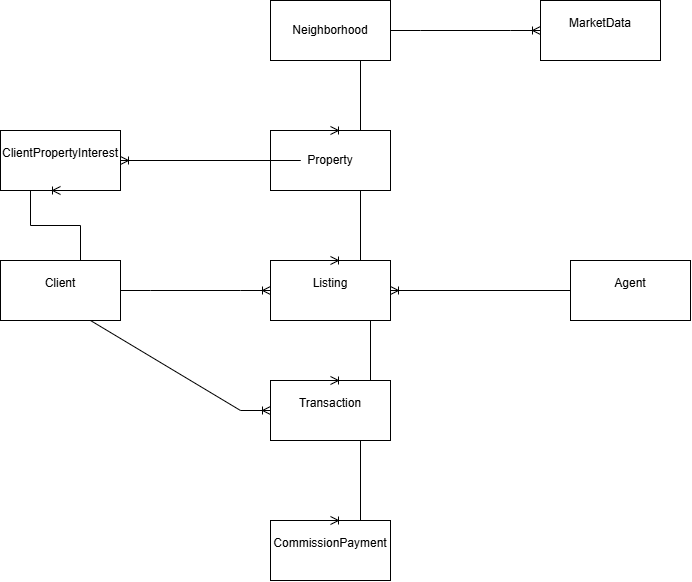

The diagram above was exported from draw.io. Its source (the exported page's mxGraphModel, read from the mxfile embedded in the PNG):
<mxGraphModel dx="1819" dy="1871" grid="1" gridSize="10" guides="1" tooltips="1" connect="1" arrows="1" fold="1" page="1" pageScale="1" pageWidth="850" pageHeight="1100" math="0" shadow="0" extFonts="Permanent Marker^https://fonts.googleapis.com/css?family=Permanent+Marker">
  <root>
    <mxCell id="0" />
    <mxCell id="1" parent="0" />
    <mxCell id="jiIJ9KjAQK6ITyMEnJis-1" value="Neighborhood" style="rounded=0;whiteSpace=wrap;html=1;" vertex="1" parent="1">
      <mxGeometry x="340" y="-1080" width="120" height="60" as="geometry" />
    </mxCell>
    <mxCell id="jiIJ9KjAQK6ITyMEnJis-2" value="Property" style="rounded=0;whiteSpace=wrap;html=1;" vertex="1" parent="1">
      <mxGeometry x="340" y="-950" width="120" height="60" as="geometry" />
    </mxCell>
    <mxCell id="jiIJ9KjAQK6ITyMEnJis-3" value="&#10;Transaction&#10;&#10;" style="rounded=0;whiteSpace=wrap;html=1;" vertex="1" parent="1">
      <mxGeometry x="340" y="-700" width="120" height="60" as="geometry" />
    </mxCell>
    <mxCell id="jiIJ9KjAQK6ITyMEnJis-4" value="&#10;Listing&#10;&#10;" style="rounded=0;whiteSpace=wrap;html=1;" vertex="1" parent="1">
      <mxGeometry x="340" y="-820" width="120" height="60" as="geometry" />
    </mxCell>
    <mxCell id="jiIJ9KjAQK6ITyMEnJis-5" value="&#10;CommissionPayment&#10;&#10;" style="rounded=0;whiteSpace=wrap;html=1;" vertex="1" parent="1">
      <mxGeometry x="340" y="-560" width="120" height="60" as="geometry" />
    </mxCell>
    <mxCell id="jiIJ9KjAQK6ITyMEnJis-6" value="&#10;MarketData&#10;&#10;" style="rounded=0;whiteSpace=wrap;html=1;" vertex="1" parent="1">
      <mxGeometry x="610" y="-1080" width="120" height="60" as="geometry" />
    </mxCell>
    <mxCell id="jiIJ9KjAQK6ITyMEnJis-7" value="&#10;Client&#10;&#10;" style="rounded=0;whiteSpace=wrap;html=1;" vertex="1" parent="1">
      <mxGeometry x="70" y="-820" width="120" height="60" as="geometry" />
    </mxCell>
    <mxCell id="jiIJ9KjAQK6ITyMEnJis-8" value="&#10;Agent&#10;&#10;" style="rounded=0;whiteSpace=wrap;html=1;" vertex="1" parent="1">
      <mxGeometry x="640" y="-820" width="120" height="60" as="geometry" />
    </mxCell>
    <mxCell id="jiIJ9KjAQK6ITyMEnJis-9" value="&#10;ClientPropertyInterest&#10;&#10;" style="rounded=0;whiteSpace=wrap;html=1;" vertex="1" parent="1">
      <mxGeometry x="70" y="-950" width="120" height="60" as="geometry" />
    </mxCell>
    <mxCell id="jiIJ9KjAQK6ITyMEnJis-16" value="" style="edgeStyle=entityRelationEdgeStyle;fontSize=12;html=1;endArrow=ERoneToMany;rounded=0;entryX=0.5;entryY=0;entryDx=0;entryDy=0;" edge="1" parent="1" target="jiIJ9KjAQK6ITyMEnJis-2">
      <mxGeometry width="100" height="100" relative="1" as="geometry">
        <mxPoint x="400" y="-1020" as="sourcePoint" />
        <mxPoint x="400" y="-949" as="targetPoint" />
      </mxGeometry>
    </mxCell>
    <mxCell id="jiIJ9KjAQK6ITyMEnJis-17" value="" style="edgeStyle=entityRelationEdgeStyle;fontSize=12;html=1;endArrow=ERoneToMany;rounded=0;entryX=0.5;entryY=0;entryDx=0;entryDy=0;" edge="1" parent="1" target="jiIJ9KjAQK6ITyMEnJis-4">
      <mxGeometry width="100" height="100" relative="1" as="geometry">
        <mxPoint x="400" y="-890" as="sourcePoint" />
        <mxPoint x="500" y="-990" as="targetPoint" />
      </mxGeometry>
    </mxCell>
    <mxCell id="jiIJ9KjAQK6ITyMEnJis-18" value="" style="edgeStyle=entityRelationEdgeStyle;fontSize=12;html=1;endArrow=ERoneToMany;rounded=0;entryX=0.5;entryY=0;entryDx=0;entryDy=0;" edge="1" parent="1" target="jiIJ9KjAQK6ITyMEnJis-3">
      <mxGeometry width="100" height="100" relative="1" as="geometry">
        <mxPoint x="410" y="-760" as="sourcePoint" />
        <mxPoint x="410" y="-690" as="targetPoint" />
      </mxGeometry>
    </mxCell>
    <mxCell id="jiIJ9KjAQK6ITyMEnJis-19" value="" style="edgeStyle=entityRelationEdgeStyle;fontSize=12;html=1;endArrow=ERoneToMany;rounded=0;entryX=0.5;entryY=0;entryDx=0;entryDy=0;exitX=0.5;exitY=1;exitDx=0;exitDy=0;" edge="1" parent="1" source="jiIJ9KjAQK6ITyMEnJis-3" target="jiIJ9KjAQK6ITyMEnJis-5">
      <mxGeometry width="100" height="100" relative="1" as="geometry">
        <mxPoint x="410" y="-600" as="sourcePoint" />
        <mxPoint x="400" y="-540" as="targetPoint" />
        <Array as="points">
          <mxPoint x="430" y="-570" />
          <mxPoint x="420" y="-560" />
        </Array>
      </mxGeometry>
    </mxCell>
    <mxCell id="jiIJ9KjAQK6ITyMEnJis-20" value="" style="edgeStyle=entityRelationEdgeStyle;fontSize=12;html=1;endArrow=ERoneToMany;rounded=0;entryX=0;entryY=0.5;entryDx=0;entryDy=0;" edge="1" parent="1" target="jiIJ9KjAQK6ITyMEnJis-6">
      <mxGeometry width="100" height="100" relative="1" as="geometry">
        <mxPoint x="460" y="-1050" as="sourcePoint" />
        <mxPoint x="560" y="-1150" as="targetPoint" />
      </mxGeometry>
    </mxCell>
    <mxCell id="jiIJ9KjAQK6ITyMEnJis-21" value="" style="edgeStyle=entityRelationEdgeStyle;fontSize=12;html=1;endArrow=ERoneToMany;rounded=0;entryX=0;entryY=0.5;entryDx=0;entryDy=0;" edge="1" parent="1" target="jiIJ9KjAQK6ITyMEnJis-4">
      <mxGeometry width="100" height="100" relative="1" as="geometry">
        <mxPoint x="190" y="-790" as="sourcePoint" />
        <mxPoint x="290" y="-890" as="targetPoint" />
      </mxGeometry>
    </mxCell>
    <mxCell id="jiIJ9KjAQK6ITyMEnJis-23" value="" style="edgeStyle=entityRelationEdgeStyle;fontSize=12;html=1;endArrow=ERoneToMany;rounded=0;entryX=1;entryY=0.5;entryDx=0;entryDy=0;" edge="1" parent="1" target="jiIJ9KjAQK6ITyMEnJis-4">
      <mxGeometry width="100" height="100" relative="1" as="geometry">
        <mxPoint x="610" y="-790" as="sourcePoint" />
        <mxPoint x="710" y="-890" as="targetPoint" />
      </mxGeometry>
    </mxCell>
    <mxCell id="jiIJ9KjAQK6ITyMEnJis-24" value="" style="edgeStyle=entityRelationEdgeStyle;fontSize=12;html=1;endArrow=ERoneToMany;rounded=0;entryX=0;entryY=0.5;entryDx=0;entryDy=0;" edge="1" parent="1" target="jiIJ9KjAQK6ITyMEnJis-3">
      <mxGeometry width="100" height="100" relative="1" as="geometry">
        <mxPoint x="130" y="-760" as="sourcePoint" />
        <mxPoint x="230" y="-860" as="targetPoint" />
      </mxGeometry>
    </mxCell>
    <mxCell id="jiIJ9KjAQK6ITyMEnJis-25" value="" style="edgeStyle=entityRelationEdgeStyle;fontSize=12;html=1;endArrow=ERoneToMany;rounded=0;entryX=0.5;entryY=1;entryDx=0;entryDy=0;" edge="1" parent="1" target="jiIJ9KjAQK6ITyMEnJis-9">
      <mxGeometry width="100" height="100" relative="1" as="geometry">
        <mxPoint x="120" y="-820" as="sourcePoint" />
        <mxPoint x="220" y="-920" as="targetPoint" />
      </mxGeometry>
    </mxCell>
    <mxCell id="jiIJ9KjAQK6ITyMEnJis-26" value="" style="edgeStyle=entityRelationEdgeStyle;fontSize=12;html=1;endArrow=ERoneToMany;rounded=0;" edge="1" parent="1" target="jiIJ9KjAQK6ITyMEnJis-9">
      <mxGeometry width="100" height="100" relative="1" as="geometry">
        <mxPoint x="340" y="-920" as="sourcePoint" />
        <mxPoint x="440" y="-1020" as="targetPoint" />
      </mxGeometry>
    </mxCell>
  </root>
</mxGraphModel>